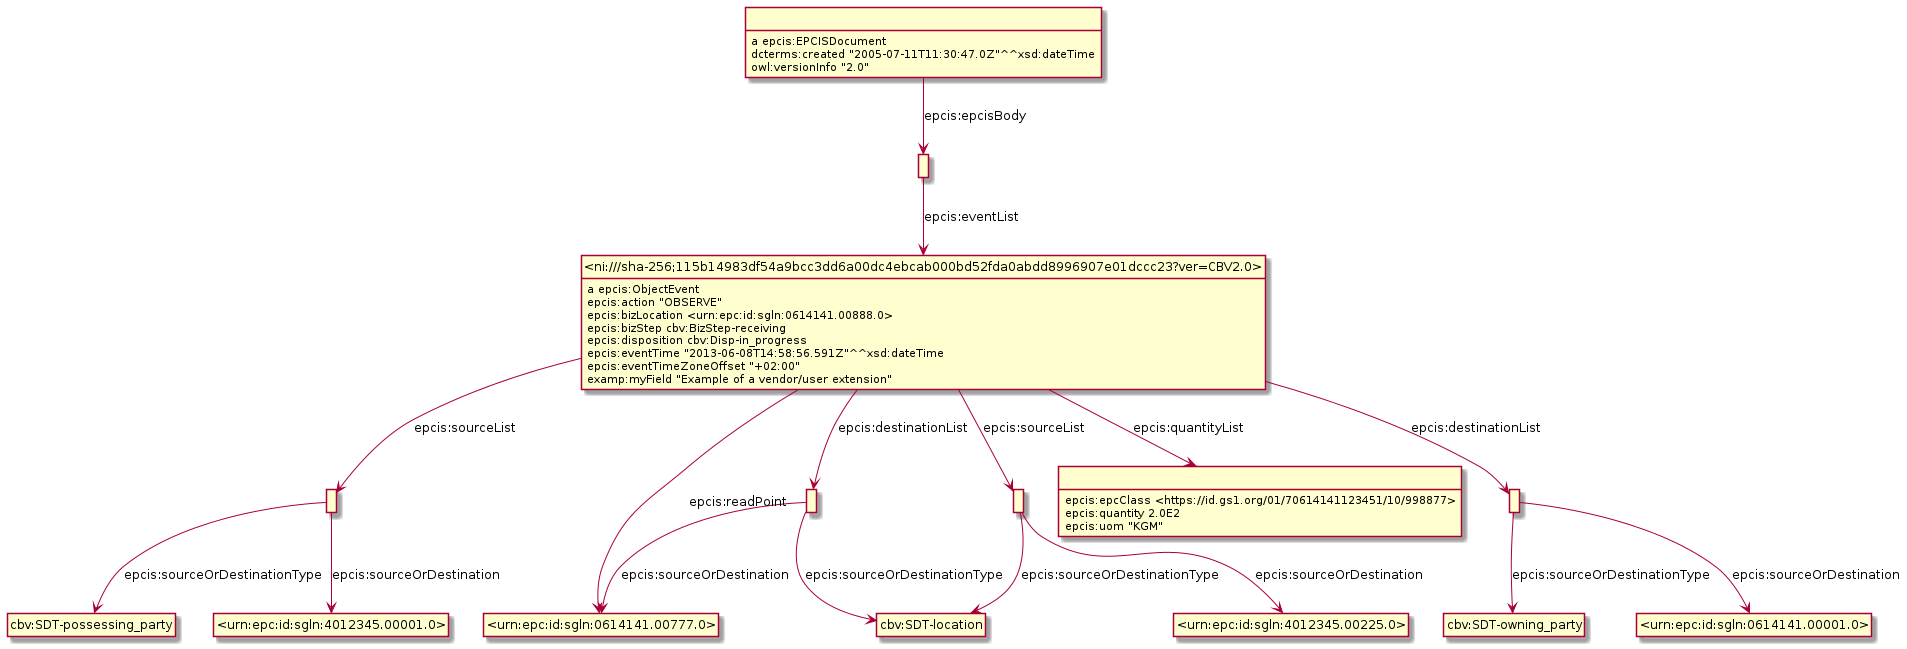

The diagram above was rendered by PlantUML. Its source (embedded in the PNG):
@startuml
hide empty methods
hide empty attributes
hide circle
skinparam classAttributeIconSize 0
class _r1632232135r4_ as " "
class _urn_epc_id_sgln_4012345_00001_0_ as "<urn:epc:id:sgln:4012345.00001.0>"
_r1632232135r4_ -down-> _urn_epc_id_sgln_4012345_00001_0_ : epcis:sourceOrDestination
class cbv_SDT_possessing_party as "cbv:SDT-possessing_party"
_r1632232135r4_ -down-> cbv_SDT_possessing_party : epcis:sourceOrDestinationType
class _r1632232135r6_ as " "
class _ni_sha_256_115b14983df54a9bcc3dd6a00dc4ebcab000bd52fda0abdd8996907e01dccc23_ver_CBV2_0_ as "<ni:///sha-256;115b14983df54a9bcc3dd6a00dc4ebcab000bd52fda0abdd8996907e01dccc23?ver=CBV2.0>"
_r1632232135r6_ -down-> _ni_sha_256_115b14983df54a9bcc3dd6a00dc4ebcab000bd52fda0abdd8996907e01dccc23_ver_CBV2_0_ : epcis:eventList
class _r1632232135r0_ as " "
class cbv_SDT_location as "cbv:SDT-location"
_r1632232135r0_ -down-> cbv_SDT_location : epcis:sourceOrDestinationType
class _urn_epc_id_sgln_0614141_00777_0_ as "<urn:epc:id:sgln:0614141.00777.0>"
_r1632232135r0_ -down-> _urn_epc_id_sgln_0614141_00777_0_ : epcis:sourceOrDestination
class _r1632232135r3_ as " "
_r1632232135r3_ -down-> cbv_SDT_location : epcis:sourceOrDestinationType
class _urn_epc_id_sgln_4012345_00225_0_ as "<urn:epc:id:sgln:4012345.00225.0>"
_r1632232135r3_ -down-> _urn_epc_id_sgln_4012345_00225_0_ : epcis:sourceOrDestination
_ni_sha_256_115b14983df54a9bcc3dd6a00dc4ebcab000bd52fda0abdd8996907e01dccc23_ver_CBV2_0_ : a epcis:ObjectEvent
_ni_sha_256_115b14983df54a9bcc3dd6a00dc4ebcab000bd52fda0abdd8996907e01dccc23_ver_CBV2_0_ -down-> _urn_epc_id_sgln_0614141_00777_0_ : epcis:readPoint
_ni_sha_256_115b14983df54a9bcc3dd6a00dc4ebcab000bd52fda0abdd8996907e01dccc23_ver_CBV2_0_ -down-> _r1632232135r4_ : epcis:sourceList
class _r1632232135r2_ as " "
_ni_sha_256_115b14983df54a9bcc3dd6a00dc4ebcab000bd52fda0abdd8996907e01dccc23_ver_CBV2_0_ -down-> _r1632232135r2_ : epcis:quantityList
_ni_sha_256_115b14983df54a9bcc3dd6a00dc4ebcab000bd52fda0abdd8996907e01dccc23_ver_CBV2_0_ -down-> _r1632232135r0_ : epcis:destinationList
class _r1632232135r1_ as " "
_ni_sha_256_115b14983df54a9bcc3dd6a00dc4ebcab000bd52fda0abdd8996907e01dccc23_ver_CBV2_0_ -down-> _r1632232135r1_ : epcis:destinationList
_ni_sha_256_115b14983df54a9bcc3dd6a00dc4ebcab000bd52fda0abdd8996907e01dccc23_ver_CBV2_0_ -down-> _r1632232135r3_ : epcis:sourceList
_ni_sha_256_115b14983df54a9bcc3dd6a00dc4ebcab000bd52fda0abdd8996907e01dccc23_ver_CBV2_0_ : epcis:action "OBSERVE"
_ni_sha_256_115b14983df54a9bcc3dd6a00dc4ebcab000bd52fda0abdd8996907e01dccc23_ver_CBV2_0_ : epcis:bizLocation <urn:epc:id:sgln:0614141.00888.0>
_ni_sha_256_115b14983df54a9bcc3dd6a00dc4ebcab000bd52fda0abdd8996907e01dccc23_ver_CBV2_0_ : epcis:bizStep cbv:BizStep-receiving
_ni_sha_256_115b14983df54a9bcc3dd6a00dc4ebcab000bd52fda0abdd8996907e01dccc23_ver_CBV2_0_ : epcis:disposition cbv:Disp-in_progress
_ni_sha_256_115b14983df54a9bcc3dd6a00dc4ebcab000bd52fda0abdd8996907e01dccc23_ver_CBV2_0_ : epcis:eventTime "2013-06-08T14:58:56.591Z"^^xsd:dateTime
_ni_sha_256_115b14983df54a9bcc3dd6a00dc4ebcab000bd52fda0abdd8996907e01dccc23_ver_CBV2_0_ : epcis:eventTimeZoneOffset "+02:00"
_ni_sha_256_115b14983df54a9bcc3dd6a00dc4ebcab000bd52fda0abdd8996907e01dccc23_ver_CBV2_0_ : examp:myField "Example of a vendor/user extension"
class _urn_epc_id_sgln_0614141_00001_0_ as "<urn:epc:id:sgln:0614141.00001.0>"
_r1632232135r1_ -down-> _urn_epc_id_sgln_0614141_00001_0_ : epcis:sourceOrDestination
class cbv_SDT_owning_party as "cbv:SDT-owning_party"
_r1632232135r1_ -down-> cbv_SDT_owning_party : epcis:sourceOrDestinationType
class _r1632232135r5_ as " "
_r1632232135r5_ : a epcis:EPCISDocument
_r1632232135r5_ -down-> _r1632232135r6_ : epcis:epcisBody
_r1632232135r5_ : dcterms:created "2005-07-11T11:30:47.0Z"^^xsd:dateTime
_r1632232135r5_ : owl:versionInfo "2.0"
_r1632232135r2_ : epcis:epcClass <https://id.gs1.org/01/70614141123451/10/998877>
_r1632232135r2_ : epcis:quantity 2.0E2
_r1632232135r2_ : epcis:uom "KGM"
@enduml